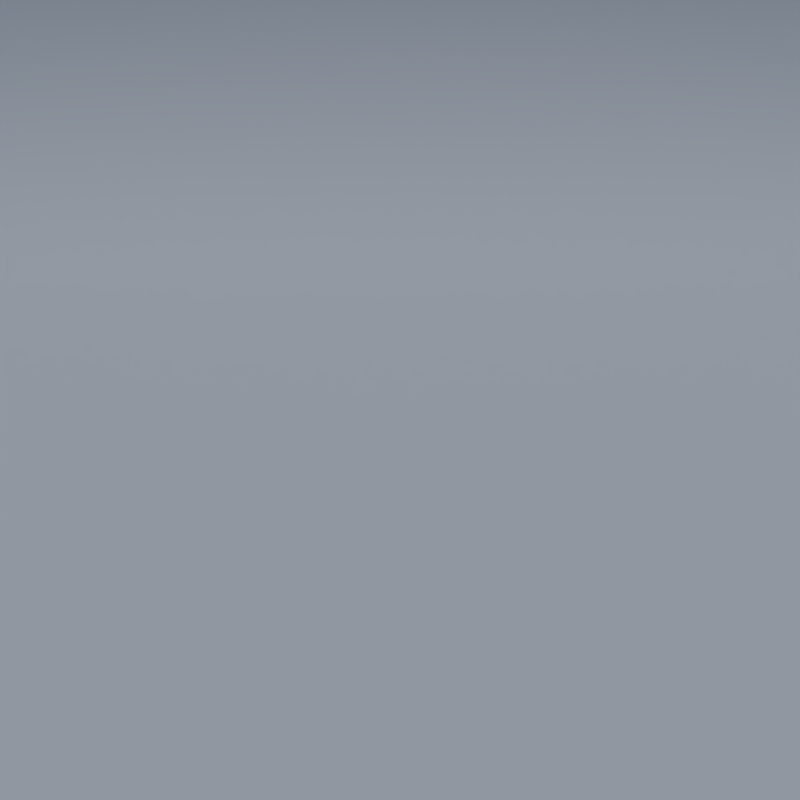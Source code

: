 # Source: TileRenderer.blend  (saved by Blender 2.78.0; exported with 4.5.12 LTS)
import bpy
from mathutils import Matrix  # noqa: F401  (used for matrix-valued properties, if any)

bpy.ops.wm.read_factory_settings(use_empty=True)
scene = bpy.context.scene
scene.name = 'Scene'

# ---- collections
col_collection_1 = bpy.data.collections.new('Collection 1'); scene.collection.children.link(col_collection_1)

# ---- materials (node trees are filled in below, after node groups)
mat_original_red = bpy.data.materials.new('_ORIGINAL_RED')
mat_original_red.alpha_threshold = 0.0
mat_original_red.roughness = 0.5

# ---- material node trees
mat_original_red.use_nodes = True; mat_original_red.node_tree.nodes.clear()
_N = mat_original_red.node_tree.nodes; _L = mat_original_red.node_tree.links
n0 = _N.new('ShaderNodeOutputMaterial'); n0.name = 'Material Output'; n0.location = (300, 300)
n1 = _N.new('ShaderNodeEmission'); n1.name = 'Emission'; n1.location = (10, 300)
n1.inputs[0].default_value = (0.8, 0.0, 0.005915, 1.0)
_L.new(n1.outputs[0], n0.inputs[0])
n0.is_active_output = True

# ---- world
world_world = bpy.data.worlds.new('World'); scene.world = world_world
world_world.use_nodes = True; world_world.node_tree.nodes.clear()
_N = world_world.node_tree.nodes; _L = world_world.node_tree.links
n0 = _N.new('ShaderNodeOutputWorld'); n0.name = 'World Output'; n0.location = (300, 300)
n1 = _N.new('ShaderNodeBackground'); n1.name = 'Background'; n1.location = (10, 300)
n2 = _N.new('ShaderNodeTexSky'); n2.name = 'Sky Texture'; n2.location = (-190, 300)
n2.sky_type = 'HOSEK_WILKIE'
n2.sun_elevation = 1.571
_L.new(n1.outputs[0], n0.inputs[0])
_L.new(n2.outputs[0], n1.inputs[0])
n0.is_active_output = True
world_world.color = (0.05088, 0.05088, 0.05088)
world_world.use_sun_shadow = False
world_world.sun_shadow_jitter_overblur = 0.0
world_world.cycles.sampling_method = 'MANUAL'

# ---- cameras
cam_camera_001 = bpy.data.cameras.new('Camera.001')
cam_camera_001.clip_end = 100.0
cam_camera_001.lens = 53.12
cam_camera_001.sensor_width = 32.0
cam_camera_001.sensor_height = 18.0
cam_camera_001.display_size = 2.0
cam_camera_001.dof.focus_distance = 0.0

# ---- lights
light_sun = bpy.data.lights.new('Sun', 'SUN')
light_sun.transmission_factor = 0.0
light_sun.angle = 0.1993
light_sun.energy = 1.0
light_sun.shadow_buffer_clip_start = 0.5
light_sun.shadow_soft_size = 0.1
light_sun.shadow_cascade_max_distance = 1000.0

# ---- meshes
me_plane = bpy.data.meshes.new('Plane')
me_plane.from_pydata([(-1.0, -1.0, 0.0), (1.0, -1.0, 0.0), (-1.0, 1.0, 0.0), (1.0, 1.0, 0.0), (-1.0, 1.125, 0.01318), (1.0, 1.125, 0.01318), (-1.0, 1.245, 0.04781), (1.0, 1.245, 0.04781), (-1.0, 1.358, 0.1028), (1.0, 1.358, 0.1028), (-1.0, 1.459, 0.1766), (1.0, 1.459, 0.1766), (-1.0, 1.546, 0.2668), (1.0, 1.546, 0.2668), (-1.0, 1.616, 0.3707), (1.0, 1.616, 0.3707), (-1.0, 1.667, 0.4853), (1.0, 1.667, 0.4853), (-1.0, 1.697, 0.6069), (1.0, 1.697, 0.6069), (-1.0, 1.706, 0.732), (1.0, 1.706, 0.732)], [], [(0, 1, 3, 2), (2, 3, 5, 4), (4, 5, 7, 6), (6, 7, 9, 8), (8, 9, 11, 10), (10, 11, 13, 12), (12, 13, 15, 14), (14, 15, 17, 16), (16, 17, 19, 18), (18, 19, 21, 20)])
me_plane.polygons.foreach_set('use_smooth', [True] * 10)
me_plane.use_remesh_preserve_volume = False
me_plane.use_remesh_preserve_attributes = False
me_plane.use_mirror_vertex_groups = False
me_plane.update()

# ---- curves / text
txt_text = bpy.data.curves.new('Text', 'FONT')
txt_text.dimensions = '2D'
txt_text.body = 'No Object\nfound with\n"_" suffix!'
txt_text.materials.append(mat_original_red)
txt_text.use_path_clamp = True
txt_text.bevel_resolution = 0
txt_text.space_line = 1.4

# ---- objects
ob_original_text = bpy.data.objects.new('_ORIGINAL_Text', txt_text)
ob_original_sun = bpy.data.objects.new('_ORIGINAL_Sun', light_sun)
ob_original_camera = bpy.data.objects.new('_ORIGINAL_Camera', cam_camera_001)
ob_original_plane = bpy.data.objects.new('_ORIGINAL_Plane', me_plane)

# ---- transforms, parenting, visibility, modifiers, constraints
ob_original_text.location = (-0.1173, -1.006, 1.184)
ob_original_text.rotation_euler = (1.187, -0.004887, 0.5083)
ob_original_text.scale = (0.2636, 0.2636, 0.2636)
ob_original_text.hide_render = True
ob_original_text.lineart.crease_threshold = 0.0
ob_original_sun.location = (1.707, -0.2613, 1.665)
ob_original_sun.rotation_euler = (0.1077, 0.3262, 0.6992)
ob_original_sun.scale = (0.9566, 0.9566, 0.9566)
ob_original_sun.lineart.crease_threshold = 0.0
ob_original_camera.location = (1.363, -2.369, 1.883)
ob_original_camera.rotation_euler = (1.092, 9.734e-08, 0.532)
ob_original_camera.lineart.crease_threshold = 0.0
ob_original_plane.location = (0.0, 0.0, 0.0)
ob_original_plane.rotation_euler = (0.0, -0.0, 0.545)
ob_original_plane.scale = (1.868, 1.868, 1.868)
ob_original_plane.lineart.crease_threshold = 0.0

# ---- collection membership
col_collection_1.objects.link(ob_original_text)
col_collection_1.objects.link(ob_original_sun)
col_collection_1.objects.link(ob_original_camera)
col_collection_1.objects.link(ob_original_plane)

# ---- scene / render settings (as saved in the file)
scene.camera = ob_original_camera
scene.frame_start = 1; scene.frame_end = 1; scene.frame_set(1)
scene.render.engine = 'CYCLES'
scene.render.resolution_x = 512
scene.render.resolution_y = 512
scene.render.dither_intensity = 0.0
scene.render.use_border = True
scene.cycles.use_denoising = False
scene.cycles.samples = 10
scene.cycles.sampling_pattern = 'TABULATED_SOBOL'
scene.cycles.light_sampling_threshold = 0.0
scene.cycles.use_adaptive_sampling = False
scene.cycles.use_light_tree = False
scene.cycles.caustics_reflective = False
scene.cycles.caustics_refractive = False
scene.cycles.blur_glossy = 0.0
scene.cycles.diffuse_bounces = 1
scene.cycles.glossy_bounces = 1
scene.cycles.transmission_bounces = 10
scene.cycles.transparent_max_bounces = 25
scene.cycles.sample_clamp_indirect = 0.0
scene.view_settings.view_transform = 'Standard'
bpy.context.view_layer.update()
